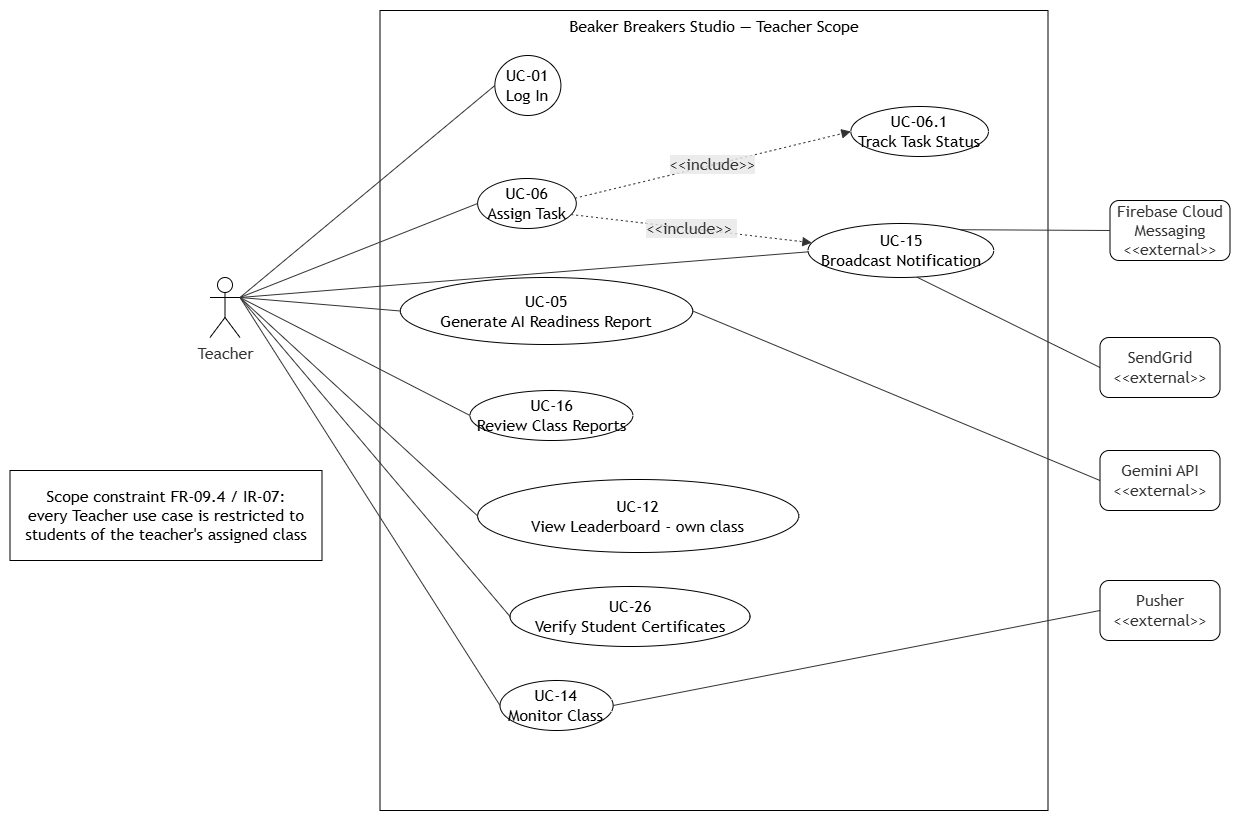

The diagram above was exported from draw.io. Its source (the exported page's mxGraphModel, read from the mxfile embedded in the PNG):
<mxGraphModel dx="2159" dy="1935" grid="1" gridSize="10" guides="1" tooltips="1" connect="1" arrows="1" fold="1" page="1" pageScale="1" pageWidth="850" pageHeight="1100" math="0" shadow="0">
  <root>
    <mxCell id="0" />
    <mxCell id="1" parent="0" />
    <UserObject label="" mermaidData="{&#10;  &quot;data&quot;: &quot;%% Figure 4: Teacher Use Case Diagram\n%% SRS source: SRS §11.8-11.9; §17 Reporting; §20 UC-05, UC-06; §9 Teacher permission column\n\nflowchart LR\n    Teacher[\&quot;Teacher\&quot;]\n    Gemini[\&quot;Gemini API&lt;br/&gt;&amp;lt;&amp;lt;external&amp;gt;&amp;gt;\&quot;]\n    FCM[\&quot;Firebase Cloud Messaging&lt;br/&gt;&amp;lt;&amp;lt;external&amp;gt;&amp;gt;\&quot;]\n    SendGrid[\&quot;SendGrid&lt;br/&gt;&amp;lt;&amp;lt;external&amp;gt;&amp;gt;\&quot;]\n    Pusher[\&quot;Pusher&lt;br/&gt;&amp;lt;&amp;lt;external&amp;gt;&amp;gt;\&quot;]\n\n    subgraph SYS[\&quot;Beaker Breakers Studio — Teacher Scope\&quot;]\n        UC01((UC-01&lt;br/&gt;Log In))\n        UC14((UC-14&lt;br/&gt;Monitor Class))\n        UC06((UC-06&lt;br/&gt;Assign Task))\n        UC06a((UC-06.1&lt;br/&gt;Track Task Status))\n        UC05((UC-05&lt;br/&gt;Generate AI Readiness Report))\n        UC15((UC-15&lt;br/&gt;Broadcast Notification))\n        UC16((UC-16&lt;br/&gt;Review Class Reports))\n        UC12((UC-12&lt;br/&gt;View Leaderboard - own class))\n        UC26((UC-26&lt;br/&gt;Verify Student Certificates))\n    end\n\n    Teacher --- UC01\n    Teacher --- UC14\n    Teacher --- UC06\n    Teacher --- UC05\n    Teacher --- UC15\n    Teacher --- UC16\n    Teacher --- UC12\n    Teacher --- UC26\n\n    UC06 -.-&gt;|\&quot;&amp;lt;&amp;lt;include&amp;gt;&amp;gt;\&quot;| UC06a\n    UC06 -.-&gt;|\&quot;&amp;lt;&amp;lt;include&amp;gt;&amp;gt; FR-09.3\&quot;| UC15\n    UC05 --- Gemini\n    UC15 --- FCM\n    UC15 --- SendGrid\n    UC14 --- Pusher\n\n    NOTE[\&quot;Scope constraint FR-09.4 / IR-07:&lt;br/&gt;every Teacher use case is restricted to&lt;br/&gt;students of the teacher's assigned class\&quot;]\n&quot;,&#10;  &quot;config&quot;: null&#10;}" id="32">
      <mxCell connectable="0" parent="1" style="group;transparentBounds=1;editIcon=1;lockedGroup=0;groupPadding=10;" vertex="1">
        <mxGeometry height="1698" width="1180" as="geometry" />
      </mxCell>
    </UserObject>
    <UserObject label="Beaker Breakers Studio — Teacher Scope" mermaidId="n:SYS" mermaidBaseStyle="html=1;whiteSpace=wrap;strokeWidth=1;verticalAlign=top;fillColor=light-dark(#ffffde,#1f2020);strokeColor=light-dark(#aaaa33,#cccccc);fontColor=light-dark(#333333,#cccccc);fontFamily=Trebuchet MS,Verdana,Arial,sans-serif;fontSize=16;" mermaidBaseValue="Beaker Breakers Studio — Teacher Scope" id="2">
      <mxCell parent="32" style="html=1;whiteSpace=wrap;strokeWidth=1;verticalAlign=top;fontFamily=Trebuchet MS,Verdana,Arial,sans-serif;fontSize=16;movable=1;resizable=1;rotatable=1;deletable=1;editable=1;locked=0;connectable=1;" vertex="1">
        <mxGeometry height="800" width="668" x="370" y="-20" as="geometry" />
      </mxCell>
    </UserObject>
    <UserObject label="UC-01&#10;Log In" mermaidId="n:UC01" mermaidBaseStyle="ellipse;html=1;aspect=fixed;strokeWidth=1;whiteSpace=wrap;fillColor=light-dark(#ECECFF,#1f2020);strokeColor=light-dark(#9370DB,#cccccc);fontColor=light-dark(#333333,#cccccc);fontFamily=Trebuchet MS,Verdana,Arial,sans-serif;fontSize=16;" mermaidBaseValue="UC-01&#10;Log In" id="3">
      <mxCell parent="2" style="ellipse;html=1;aspect=fixed;strokeWidth=1;whiteSpace=wrap;fontFamily=Trebuchet MS,Verdana,Arial,sans-serif;fontSize=16;rotation=0;" vertex="1">
        <mxGeometry height="60" width="66.07588075880759" x="114.84240687679085" y="45" as="geometry" />
      </mxCell>
    </UserObject>
    <UserObject label="UC-06&#10;Assign Task" mermaidId="n:UC06" mermaidBaseStyle="ellipse;html=1;aspect=fixed;strokeWidth=1;whiteSpace=wrap;fillColor=light-dark(#ECECFF,#1f2020);strokeColor=light-dark(#9370DB,#cccccc);fontColor=light-dark(#333333,#cccccc);fontFamily=Trebuchet MS,Verdana,Arial,sans-serif;fontSize=16;" mermaidBaseValue="UC-06&#10;Assign Task" id="5">
      <mxCell parent="2" style="ellipse;html=1;aspect=fixed;strokeWidth=1;whiteSpace=wrap;fontFamily=Trebuchet MS,Verdana,Arial,sans-serif;fontSize=16;rotation=0;" vertex="1">
        <mxGeometry height="50" width="98.66124661246613" x="97.61604584527221" y="168" as="geometry" />
      </mxCell>
    </UserObject>
    <UserObject label="UC-06.1&#10;Track Task Status" mermaidId="n:UC06a" mermaidBaseStyle="ellipse;html=1;aspect=fixed;strokeWidth=1;whiteSpace=wrap;fillColor=light-dark(#ECECFF,#1f2020);strokeColor=light-dark(#9370DB,#cccccc);fontColor=light-dark(#333333,#cccccc);fontFamily=Trebuchet MS,Verdana,Arial,sans-serif;fontSize=16;" mermaidBaseValue="UC-06.1&#10;Track Task Status" id="6">
      <mxCell parent="2" style="ellipse;html=1;aspect=fixed;strokeWidth=1;whiteSpace=wrap;fontFamily=Trebuchet MS,Verdana,Arial,sans-serif;fontSize=16;rotation=0;" vertex="1">
        <mxGeometry height="50" width="137.58265582655827" x="470.8538681948425" y="96" as="geometry" />
      </mxCell>
    </UserObject>
    <UserObject label="UC-05&#10;Generate AI Readiness Report" mermaidId="n:UC05" mermaidBaseStyle="ellipse;html=1;aspect=fixed;strokeWidth=1;whiteSpace=wrap;fillColor=light-dark(#ECECFF,#1f2020);strokeColor=light-dark(#9370DB,#cccccc);fontColor=light-dark(#333333,#cccccc);fontFamily=Trebuchet MS,Verdana,Arial,sans-serif;fontSize=16;" mermaidBaseValue="UC-05&#10;Generate AI Readiness Report" id="7">
      <mxCell parent="2" style="ellipse;html=1;aspect=fixed;strokeWidth=1;whiteSpace=wrap;fontFamily=Trebuchet MS,Verdana,Arial,sans-serif;fontSize=16;rotation=0;" vertex="1">
        <mxGeometry height="67" width="292.31" x="20.380000000000003" y="267" as="geometry" />
      </mxCell>
    </UserObject>
    <UserObject label="UC-15&#10;Broadcast Notification" mermaidId="n:UC15" mermaidBaseStyle="ellipse;html=1;aspect=fixed;strokeWidth=1;whiteSpace=wrap;fillColor=light-dark(#ECECFF,#1f2020);strokeColor=light-dark(#9370DB,#cccccc);fontColor=light-dark(#333333,#cccccc);fontFamily=Trebuchet MS,Verdana,Arial,sans-serif;fontSize=16;" mermaidBaseValue="UC-15&#10;Broadcast Notification" id="8">
      <mxCell parent="2" style="ellipse;html=1;aspect=fixed;strokeWidth=1;whiteSpace=wrap;fontFamily=Trebuchet MS,Verdana,Arial,sans-serif;fontSize=16;rotation=0;" vertex="1">
        <mxGeometry height="54" width="185.74" x="428" y="213" as="geometry" />
      </mxCell>
    </UserObject>
    <UserObject label="UC-26&#10;Verify Student Certificates" mermaidId="n:UC26" mermaidBaseStyle="ellipse;html=1;aspect=fixed;strokeWidth=1;whiteSpace=wrap;fillColor=light-dark(#ECECFF,#1f2020);strokeColor=light-dark(#9370DB,#cccccc);fontColor=light-dark(#333333,#cccccc);fontFamily=Trebuchet MS,Verdana,Arial,sans-serif;fontSize=16;" mermaidBaseValue="UC-26&#10;Verify Student Certificates" id="11">
      <mxCell parent="2" style="ellipse;html=1;aspect=fixed;strokeWidth=1;whiteSpace=wrap;fontFamily=Trebuchet MS,Verdana,Arial,sans-serif;fontSize=16;rotation=0;" vertex="1">
        <mxGeometry height="60" width="240.05" x="130" y="576" as="geometry" />
      </mxCell>
    </UserObject>
    <UserObject label="&amp;lt;&amp;lt;include&amp;gt;&amp;gt;" mermaidId="e:UC06-&gt;UC06a#0" mermaidBaseStyle="curved=1;dashed=1;dashPattern=2 3;fixDash=1;startArrow=none;endArrow=block;endSize=7;strokeColor=light-dark(#333333,#cccccc);html=1;fontSize=16;labelBackgroundColor=light-dark(#E8E8E88D,#2a2a2a8D);fontFamily=Trebuchet MS,Verdana,Arial,sans-serif;fontColor=light-dark(#333333,#cccccc);exitX=1;exitY=0.39;entryX=0;entryY=0.5;" mermaidBaseValue="&amp;lt;&amp;lt;include&amp;gt;&amp;gt;" id="30">
      <mxCell edge="1" parent="2" source="5" style="dashed=1;dashPattern=2 3;fixDash=1;startArrow=none;endArrow=block;endSize=7;strokeColor=light-dark(#333333,#cccccc);html=1;fontSize=16;labelBackgroundColor=light-dark(#E8E8E88D,#2a2a2a8D);fontFamily=Trebuchet MS,Verdana,Arial,sans-serif;fontColor=light-dark(#333333,#cccccc);exitX=1;exitY=0.39;entryX=0;entryY=0.5;" target="6">
        <mxGeometry relative="1" as="geometry" />
      </mxCell>
    </UserObject>
    <UserObject label="&amp;lt;&amp;lt;include&amp;gt;&amp;gt;&amp;nbsp;" mermaidId="e:UC06-&gt;UC15#0" mermaidBaseStyle="curved=1;dashed=1;dashPattern=2 3;fixDash=1;startArrow=none;endArrow=block;endSize=7;strokeColor=light-dark(#333333,#cccccc);html=1;fontSize=16;labelBackgroundColor=light-dark(#E8E8E88D,#2a2a2a8D);fontFamily=Trebuchet MS,Verdana,Arial,sans-serif;fontColor=light-dark(#333333,#cccccc);exitX=1;exitY=0.75;entryX=0;entryY=0.34;" mermaidBaseValue="&amp;lt;&amp;lt;include&amp;gt;&amp;gt; FR-09.3" id="31">
      <mxCell edge="1" parent="2" source="5" style="dashed=1;dashPattern=2 3;fixDash=1;startArrow=none;endArrow=block;endSize=7;strokeColor=light-dark(#333333,#cccccc);html=1;fontSize=16;labelBackgroundColor=light-dark(#E8E8E88D,#2a2a2a8D);fontFamily=Trebuchet MS,Verdana,Arial,sans-serif;fontColor=light-dark(#333333,#cccccc);exitX=1;exitY=0.75;entryX=0;entryY=0.34;" target="8">
        <mxGeometry relative="1" as="geometry" />
      </mxCell>
    </UserObject>
    <UserObject label="UC-16&#10;Review Class Reports" mermaidId="n:UC16" mermaidBaseStyle="ellipse;html=1;aspect=fixed;strokeWidth=1;whiteSpace=wrap;fillColor=light-dark(#ECECFF,#1f2020);strokeColor=light-dark(#9370DB,#cccccc);fontColor=light-dark(#333333,#cccccc);fontFamily=Trebuchet MS,Verdana,Arial,sans-serif;fontSize=16;" mermaidBaseValue="UC-16&#10;Review Class Reports" id="9">
      <mxCell parent="2" style="ellipse;html=1;aspect=fixed;strokeWidth=1;whiteSpace=wrap;fontFamily=Trebuchet MS,Verdana,Arial,sans-serif;fontSize=16;rotation=0;" vertex="1">
        <mxGeometry height="50" width="162.9268292682927" x="90.00034383954154" y="380" as="geometry" />
      </mxCell>
    </UserObject>
    <UserObject label="UC-14&#10;Monitor Class" mermaidId="n:UC14" mermaidBaseStyle="ellipse;html=1;aspect=fixed;strokeWidth=1;whiteSpace=wrap;fillColor=light-dark(#ECECFF,#1f2020);strokeColor=light-dark(#9370DB,#cccccc);fontColor=light-dark(#333333,#cccccc);fontFamily=Trebuchet MS,Verdana,Arial,sans-serif;fontSize=16;" mermaidBaseValue="UC-14&#10;Monitor Class" id="4">
      <mxCell parent="2" style="ellipse;html=1;aspect=fixed;strokeWidth=1;whiteSpace=wrap;fontFamily=Trebuchet MS,Verdana,Arial,sans-serif;fontSize=16;rotation=0;" vertex="1">
        <mxGeometry height="50" width="113.14363143631437" x="119.99988538681956" y="670" as="geometry" />
      </mxCell>
    </UserObject>
    <UserObject label="UC-12&#10;View Leaderboard - own class" mermaidId="n:UC12" mermaidBaseStyle="ellipse;html=1;aspect=fixed;strokeWidth=1;whiteSpace=wrap;fillColor=light-dark(#ECECFF,#1f2020);strokeColor=light-dark(#9370DB,#cccccc);fontColor=light-dark(#333333,#cccccc);fontFamily=Trebuchet MS,Verdana,Arial,sans-serif;fontSize=16;" mermaidBaseValue="UC-12&#10;View Leaderboard - own class" id="10">
      <mxCell parent="2" style="ellipse;html=1;aspect=fixed;strokeWidth=1;whiteSpace=wrap;fontFamily=Trebuchet MS,Verdana,Arial,sans-serif;fontSize=16;rotation=0;" vertex="1">
        <mxGeometry height="73" width="321.13" x="97.62" y="469" as="geometry" />
      </mxCell>
    </UserObject>
    <UserObject label="Scope constraint FR-09.4 / IR-07:&#10;every Teacher use case is restricted to&#10;students of the teacher's assigned class" mermaidId="n:NOTE" mermaidBaseStyle="html=1;whiteSpace=wrap;strokeWidth=1;fillColor=light-dark(#ECECFF,#1f2020);strokeColor=light-dark(#9370DB,#cccccc);fontColor=light-dark(#333333,#cccccc);fontFamily=Trebuchet MS,Verdana,Arial,sans-serif;fontSize=16;" mermaidBaseValue="Scope constraint FR-09.4 / IR-07:&#10;every Teacher use case is restricted to&#10;students of the teacher's assigned class" id="17">
      <mxCell parent="32" style="html=1;whiteSpace=wrap;strokeWidth=1;fontFamily=Trebuchet MS,Verdana,Arial,sans-serif;fontSize=16;" vertex="1">
        <mxGeometry height="90" width="312" y="440" as="geometry" />
      </mxCell>
    </UserObject>
    <UserObject label="" mermaidId="e:Teacher-&gt;UC01#0" mermaidBaseStyle="curved=1;startArrow=none;endArrow=none;strokeColor=light-dark(#333333,#cccccc);exitX=0.58;exitY=0;entryX=0;entryY=0.51;" mermaidBaseValue="" id="18">
      <mxCell edge="1" parent="32" source="sVWCyzu0PtBKvAl3WMJQ-33" style="startArrow=none;endArrow=none;strokeColor=light-dark(#333333,#cccccc);exitX=1;exitY=0.3333333333333333;entryX=0;entryY=0.51;exitDx=0;exitDy=0;exitPerimeter=0;" target="3">
        <mxGeometry relative="1" as="geometry">
          <mxPoint x="237.2800000000002" y="290" as="sourcePoint" />
        </mxGeometry>
      </mxCell>
    </UserObject>
    <UserObject label="" mermaidId="e:Teacher-&gt;UC14#0" mermaidBaseStyle="curved=1;startArrow=none;endArrow=none;strokeColor=light-dark(#333333,#cccccc);exitX=0.55;exitY=1;entryX=0;entryY=0.5;" mermaidBaseValue="" id="19">
      <mxCell edge="1" parent="32" source="sVWCyzu0PtBKvAl3WMJQ-33" style="startArrow=none;endArrow=none;strokeColor=light-dark(#333333,#cccccc);exitX=1;exitY=0.3333333333333333;entryX=0;entryY=0.5;exitDx=0;exitDy=0;exitPerimeter=0;" target="4">
        <mxGeometry relative="1" as="geometry">
          <mxPoint x="233.80000000000018" y="344" as="sourcePoint" />
        </mxGeometry>
      </mxCell>
    </UserObject>
    <UserObject label="" mermaidId="e:Teacher-&gt;UC06#0" mermaidBaseStyle="curved=1;startArrow=none;endArrow=none;strokeColor=light-dark(#333333,#cccccc);exitX=0.59;exitY=0;entryX=0;entryY=0.5;" mermaidBaseValue="" id="20">
      <mxCell edge="1" parent="32" source="sVWCyzu0PtBKvAl3WMJQ-33" style="startArrow=none;endArrow=none;strokeColor=light-dark(#333333,#cccccc);exitX=1;exitY=0.3333333333333333;entryX=0;entryY=0.5;exitDx=0;exitDy=0;exitPerimeter=0;" target="5">
        <mxGeometry relative="1" as="geometry">
          <mxPoint x="238.44000000000005" y="290" as="sourcePoint" />
        </mxGeometry>
      </mxCell>
    </UserObject>
    <UserObject label="" mermaidId="e:Teacher-&gt;UC05#0" mermaidBaseStyle="curved=1;startArrow=none;endArrow=none;strokeColor=light-dark(#333333,#cccccc);exitX=0.85;exitY=0;entryX=0;entryY=0.5;" mermaidBaseValue="" id="21">
      <mxCell edge="1" parent="32" source="sVWCyzu0PtBKvAl3WMJQ-33" style="startArrow=none;endArrow=none;strokeColor=light-dark(#333333,#cccccc);exitX=1;exitY=0.3333333333333333;entryX=0;entryY=0.5;exitDx=0;exitDy=0;exitPerimeter=0;" target="7">
        <mxGeometry relative="1" as="geometry">
          <mxPoint x="268.59999999999945" y="290" as="sourcePoint" />
        </mxGeometry>
      </mxCell>
    </UserObject>
    <UserObject label="" mermaidId="e:Teacher-&gt;UC15#0" mermaidBaseStyle="curved=1;startArrow=none;endArrow=none;strokeColor=light-dark(#333333,#cccccc);exitX=0.66;exitY=0;entryX=0;entryY=0.54;" mermaidBaseValue="" id="22">
      <mxCell edge="1" parent="32" source="sVWCyzu0PtBKvAl3WMJQ-33" style="startArrow=none;endArrow=none;strokeColor=light-dark(#333333,#cccccc);exitX=1;exitY=0.3333333333333333;entryX=0;entryY=0.54;exitDx=0;exitDy=0;exitPerimeter=0;" target="8">
        <mxGeometry relative="1" as="geometry">
          <mxPoint x="246.55999999999995" y="290" as="sourcePoint" />
        </mxGeometry>
      </mxCell>
    </UserObject>
    <UserObject label="" mermaidId="e:Teacher-&gt;UC16#0" mermaidBaseStyle="curved=1;startArrow=none;endArrow=none;strokeColor=light-dark(#333333,#cccccc);exitX=0.85;exitY=1;entryX=0;entryY=0.5;" mermaidBaseValue="" id="23">
      <mxCell edge="1" parent="32" source="sVWCyzu0PtBKvAl3WMJQ-33" style="startArrow=none;endArrow=none;strokeColor=light-dark(#333333,#cccccc);exitX=1;exitY=0.3333333333333333;entryX=0;entryY=0.5;exitDx=0;exitDy=0;exitPerimeter=0;" target="9">
        <mxGeometry relative="1" as="geometry">
          <mxPoint x="268.60000000000036" y="344" as="sourcePoint" />
        </mxGeometry>
      </mxCell>
    </UserObject>
    <UserObject label="" mermaidId="e:Teacher-&gt;UC12#0" mermaidBaseStyle="curved=1;startArrow=none;endArrow=none;strokeColor=light-dark(#333333,#cccccc);exitX=0.62;exitY=1;entryX=0;entryY=0.5;" mermaidBaseValue="" id="24">
      <mxCell edge="1" parent="32" source="sVWCyzu0PtBKvAl3WMJQ-33" style="startArrow=none;endArrow=none;strokeColor=light-dark(#333333,#cccccc);exitX=1;exitY=0.3333333333333333;entryX=0;entryY=0.5;exitDx=0;exitDy=0;exitPerimeter=0;" target="10">
        <mxGeometry relative="1" as="geometry">
          <mxPoint x="241.92000000000007" y="344" as="sourcePoint" />
        </mxGeometry>
      </mxCell>
    </UserObject>
    <UserObject label="" mermaidId="e:Teacher-&gt;UC26#0" mermaidBaseStyle="curved=1;startArrow=none;endArrow=none;strokeColor=light-dark(#333333,#cccccc);exitX=0.57;exitY=1;entryX=0;entryY=0.5;" mermaidBaseValue="" id="25">
      <mxCell edge="1" parent="32" source="sVWCyzu0PtBKvAl3WMJQ-33" style="startArrow=none;endArrow=none;strokeColor=light-dark(#333333,#cccccc);exitX=1;exitY=0.3333333333333333;entryX=0;entryY=0.5;exitDx=0;exitDy=0;exitPerimeter=0;" target="11">
        <mxGeometry relative="1" as="geometry">
          <mxPoint x="236.12000000000035" y="344" as="sourcePoint" />
        </mxGeometry>
      </mxCell>
    </UserObject>
    <UserObject label="" mermaidId="e:UC05-&gt;Gemini#0" mermaidBaseStyle="curved=1;startArrow=none;endArrow=none;strokeColor=light-dark(#333333,#cccccc);exitX=1;exitY=0.5;entryX=0.46;entryY=0;" mermaidBaseValue="" id="26">
      <mxCell edge="1" parent="32" source="7" style="startArrow=none;endArrow=none;strokeColor=light-dark(#333333,#cccccc);exitX=1;exitY=0.5;entryX=0;entryY=0.5;entryDx=0;entryDy=0;" target="yyIxLZyKUMWEacsdsZTy-35">
        <mxGeometry relative="1" as="geometry">
          <mxPoint x="1100" y="426.5000000000002" as="targetPoint" />
        </mxGeometry>
      </mxCell>
    </UserObject>
    <UserObject label="" mermaidId="e:UC15-&gt;SendGrid#0" mermaidBaseStyle="curved=1;startArrow=none;endArrow=none;strokeColor=light-dark(#333333,#cccccc);exitX=0.59;exitY=1;entryX=0;entryY=0.51;" mermaidBaseValue="" id="28">
      <mxCell edge="1" parent="32" source="8" style="startArrow=none;endArrow=none;strokeColor=light-dark(#333333,#cccccc);exitX=0.59;exitY=1;entryX=0;entryY=0.5;entryDx=0;entryDy=0;" target="yyIxLZyKUMWEacsdsZTy-33">
        <mxGeometry relative="1" as="geometry">
          <mxPoint x="1170" y="250" as="targetPoint" />
        </mxGeometry>
      </mxCell>
    </UserObject>
    <UserObject label="" mermaidId="e:UC14-&gt;Pusher#0" mermaidBaseStyle="curved=1;startArrow=none;endArrow=none;strokeColor=light-dark(#333333,#cccccc);exitX=1;exitY=0.5;entryX=0.34;entryY=0;" mermaidBaseValue="" id="29">
      <mxCell edge="1" parent="32" source="4" style="startArrow=none;endArrow=none;strokeColor=light-dark(#333333,#cccccc);exitX=1;exitY=0.5;entryX=0;entryY=0.5;entryDx=0;entryDy=0;" target="yyIxLZyKUMWEacsdsZTy-37">
        <mxGeometry relative="1" as="geometry">
          <mxPoint x="1090" y="503.5" as="targetPoint" />
        </mxGeometry>
      </mxCell>
    </UserObject>
    <mxCell id="sVWCyzu0PtBKvAl3WMJQ-33" parent="32" style="shape=umlActor;verticalLabelPosition=bottom;verticalAlign=top;html=1;outlineConnect=0;" value="&lt;span style=&quot;color: rgb(51, 51, 51); font-family: &amp;quot;Trebuchet MS&amp;quot;, Verdana, Arial, sans-serif; font-size: 16px; white-space: normal;&quot;&gt;Teacher&lt;/span&gt;" vertex="1">
      <mxGeometry height="60" width="30" x="200" y="247" as="geometry" />
    </mxCell>
    <mxCell id="yyIxLZyKUMWEacsdsZTy-32" parent="32" style="rounded=1;whiteSpace=wrap;html=1;" value="&lt;span style=&quot;color: rgb(51, 51, 51); font-family: &amp;quot;Trebuchet MS&amp;quot;, Verdana, Arial, sans-serif; font-size: 16px;&quot;&gt;Firebase Cloud Messaging&lt;/span&gt;&lt;br style=&quot;color: rgb(51, 51, 51); font-family: &amp;quot;Trebuchet MS&amp;quot;, Verdana, Arial, sans-serif; font-size: 16px;&quot;&gt;&lt;span style=&quot;color: rgb(51, 51, 51); font-family: &amp;quot;Trebuchet MS&amp;quot;, Verdana, Arial, sans-serif; font-size: 16px;&quot;&gt;&amp;lt;&amp;lt;external&amp;gt;&amp;gt;&lt;/span&gt;" vertex="1">
      <mxGeometry height="60" width="120" x="1100" y="170" as="geometry" />
    </mxCell>
    <UserObject label="" mermaidId="e:UC15-&gt;FCM#0" mermaidBaseStyle="curved=1;startArrow=none;endArrow=none;strokeColor=light-dark(#333333,#cccccc);exitX=0.91;exitY=0;entryX=0;entryY=0.51;" mermaidBaseValue="" id="27">
      <mxCell edge="1" parent="32" source="8" style="startArrow=none;endArrow=none;strokeColor=light-dark(#333333,#cccccc);exitX=0.91;exitY=0;entryX=0;entryY=0.5;entryDx=0;entryDy=0;" target="yyIxLZyKUMWEacsdsZTy-32">
        <mxGeometry relative="1" as="geometry">
          <mxPoint x="1120" y="170" as="targetPoint" />
        </mxGeometry>
      </mxCell>
    </UserObject>
    <mxCell id="yyIxLZyKUMWEacsdsZTy-33" parent="32" style="rounded=1;whiteSpace=wrap;html=1;" value="&lt;span style=&quot;color: rgb(51, 51, 51); font-family: &amp;quot;Trebuchet MS&amp;quot;, Verdana, Arial, sans-serif; font-size: 16px;&quot;&gt;SendGrid&lt;/span&gt;&lt;br style=&quot;color: rgb(51, 51, 51); font-family: &amp;quot;Trebuchet MS&amp;quot;, Verdana, Arial, sans-serif; font-size: 16px;&quot;&gt;&lt;span style=&quot;color: rgb(51, 51, 51); font-family: &amp;quot;Trebuchet MS&amp;quot;, Verdana, Arial, sans-serif; font-size: 16px;&quot;&gt;&amp;lt;&amp;lt;external&amp;gt;&amp;gt;&lt;/span&gt;" vertex="1">
      <mxGeometry height="60" width="120" x="1090" y="307" as="geometry" />
    </mxCell>
    <mxCell id="yyIxLZyKUMWEacsdsZTy-35" parent="32" style="rounded=1;whiteSpace=wrap;html=1;" value="&lt;span style=&quot;color: rgb(51, 51, 51); font-family: &amp;quot;Trebuchet MS&amp;quot;, Verdana, Arial, sans-serif; font-size: 16px;&quot;&gt;Gemini API&lt;/span&gt;&lt;br style=&quot;color: rgb(51, 51, 51); font-family: &amp;quot;Trebuchet MS&amp;quot;, Verdana, Arial, sans-serif; font-size: 16px;&quot;&gt;&lt;span style=&quot;color: rgb(51, 51, 51); font-family: &amp;quot;Trebuchet MS&amp;quot;, Verdana, Arial, sans-serif; font-size: 16px;&quot;&gt;&amp;lt;&amp;lt;external&amp;gt;&amp;gt;&lt;/span&gt;" vertex="1">
      <mxGeometry height="60" width="120" x="1090" y="420" as="geometry" />
    </mxCell>
    <mxCell id="yyIxLZyKUMWEacsdsZTy-37" parent="32" style="rounded=1;whiteSpace=wrap;html=1;" value="&lt;span style=&quot;color: rgb(51, 51, 51); font-family: &amp;quot;Trebuchet MS&amp;quot;, Verdana, Arial, sans-serif; font-size: 16px;&quot;&gt;Pusher&lt;/span&gt;&lt;br style=&quot;color: rgb(51, 51, 51); font-family: &amp;quot;Trebuchet MS&amp;quot;, Verdana, Arial, sans-serif; font-size: 16px;&quot;&gt;&lt;span style=&quot;color: rgb(51, 51, 51); font-family: &amp;quot;Trebuchet MS&amp;quot;, Verdana, Arial, sans-serif; font-size: 16px;&quot;&gt;&amp;lt;&amp;lt;external&amp;gt;&amp;gt;&lt;/span&gt;" vertex="1">
      <mxGeometry height="60" width="120" x="1090" y="550" as="geometry" />
    </mxCell>
  </root>
</mxGraphModel>